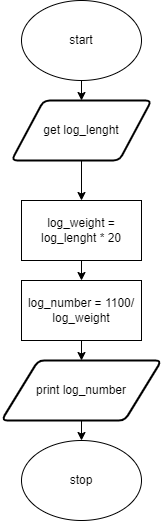

The diagram above was exported from draw.io. Its source (the exported page's mxGraphModel, read from the mxfile embedded in the PNG):
<mxGraphModel dx="690" dy="526" grid="1" gridSize="10" guides="1" tooltips="1" connect="1" arrows="1" fold="1" page="1" pageScale="1" pageWidth="827" pageHeight="1169" math="0" shadow="0">
  <root>
    <mxCell id="0" />
    <mxCell id="1" parent="0" />
    <mxCell id="11" style="edgeStyle=none;html=1;exitX=0.5;exitY=1;exitDx=0;exitDy=0;entryX=0.5;entryY=0;entryDx=0;entryDy=0;" edge="1" parent="1" source="2" target="9">
      <mxGeometry relative="1" as="geometry" />
    </mxCell>
    <mxCell id="2" value="start" style="ellipse;whiteSpace=wrap;html=1;" parent="1" vertex="1">
      <mxGeometry x="220" y="40" width="120" height="80" as="geometry" />
    </mxCell>
    <mxCell id="7" value="stop" style="ellipse;whiteSpace=wrap;html=1;" parent="1" vertex="1">
      <mxGeometry x="220" y="480" width="120" height="80" as="geometry" />
    </mxCell>
    <mxCell id="14" style="edgeStyle=none;html=1;exitX=0.5;exitY=1;exitDx=0;exitDy=0;entryX=0.5;entryY=0;entryDx=0;entryDy=0;" edge="1" parent="1" source="8" target="10">
      <mxGeometry relative="1" as="geometry" />
    </mxCell>
    <mxCell id="8" value="log_weight = log_lenght * 20" style="rounded=0;whiteSpace=wrap;html=1;" vertex="1" parent="1">
      <mxGeometry x="220" y="240" width="120" height="60" as="geometry" />
    </mxCell>
    <mxCell id="13" style="edgeStyle=none;html=1;exitX=0.5;exitY=1;exitDx=0;exitDy=0;" edge="1" parent="1" source="9" target="8">
      <mxGeometry relative="1" as="geometry" />
    </mxCell>
    <mxCell id="9" value="get log_lenght" style="shape=parallelogram;html=1;strokeWidth=2;perimeter=parallelogramPerimeter;whiteSpace=wrap;rounded=1;arcSize=12;size=0.23;" vertex="1" parent="1">
      <mxGeometry x="210" y="140" width="140" height="60" as="geometry" />
    </mxCell>
    <mxCell id="15" style="edgeStyle=none;html=1;exitX=0.5;exitY=1;exitDx=0;exitDy=0;entryX=0.5;entryY=0;entryDx=0;entryDy=0;" edge="1" parent="1" source="10" target="12">
      <mxGeometry relative="1" as="geometry" />
    </mxCell>
    <mxCell id="10" value="log_number = 1100/ log_weight" style="rounded=0;whiteSpace=wrap;html=1;" vertex="1" parent="1">
      <mxGeometry x="220" y="320" width="120" height="60" as="geometry" />
    </mxCell>
    <mxCell id="16" style="edgeStyle=none;html=1;exitX=0.5;exitY=1;exitDx=0;exitDy=0;entryX=0.5;entryY=0;entryDx=0;entryDy=0;" edge="1" parent="1" source="12" target="7">
      <mxGeometry relative="1" as="geometry" />
    </mxCell>
    <mxCell id="12" value="print log_number" style="shape=parallelogram;html=1;strokeWidth=2;perimeter=parallelogramPerimeter;whiteSpace=wrap;rounded=1;arcSize=12;size=0.23;" vertex="1" parent="1">
      <mxGeometry x="200" y="400" width="160" height="60" as="geometry" />
    </mxCell>
  </root>
</mxGraphModel>